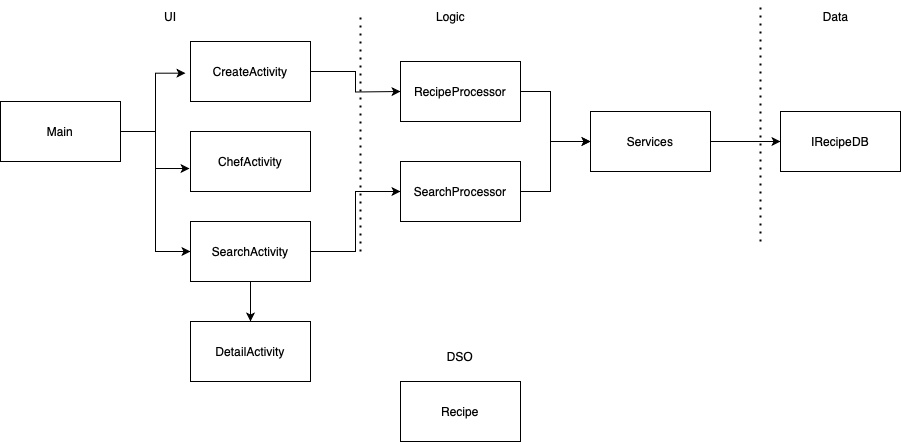

The diagram above was exported from draw.io. Its source (the exported page's mxGraphModel, read from the mxfile embedded in the PNG):
<mxGraphModel dx="1570" dy="867" grid="1" gridSize="10" guides="1" tooltips="1" connect="1" arrows="1" fold="1" page="1" pageScale="1" pageWidth="850" pageHeight="1100" math="0" shadow="0">
  <root>
    <mxCell id="0" />
    <mxCell id="1" parent="0" />
    <mxCell id="3hB-ZwzMtbJ38lEyX4yq-1" value="UI" style="text;html=1;strokeColor=none;fillColor=none;align=center;verticalAlign=middle;whiteSpace=wrap;rounded=0;" parent="1" vertex="1">
      <mxGeometry x="90" y="200" width="60" height="30" as="geometry" />
    </mxCell>
    <mxCell id="3hB-ZwzMtbJ38lEyX4yq-2" value="Logic" style="text;html=1;align=center;verticalAlign=middle;resizable=0;points=[];autosize=1;strokeColor=none;fillColor=none;" parent="1" vertex="1">
      <mxGeometry x="375" y="200" width="50" height="30" as="geometry" />
    </mxCell>
    <mxCell id="3hB-ZwzMtbJ38lEyX4yq-3" value="&lt;div&gt;Data&lt;/div&gt;" style="text;html=1;align=center;verticalAlign=middle;resizable=0;points=[];autosize=1;strokeColor=none;fillColor=none;" parent="1" vertex="1">
      <mxGeometry x="760" y="200" width="50" height="30" as="geometry" />
    </mxCell>
    <mxCell id="3hB-ZwzMtbJ38lEyX4yq-4" value="DSO" style="text;html=1;strokeColor=none;fillColor=none;align=center;verticalAlign=middle;whiteSpace=wrap;rounded=0;" parent="1" vertex="1">
      <mxGeometry x="380" y="540" width="60" height="30" as="geometry" />
    </mxCell>
    <mxCell id="3hB-ZwzMtbJ38lEyX4yq-28" style="edgeStyle=orthogonalEdgeStyle;rounded=0;orthogonalLoop=1;jettySize=auto;html=1;exitX=1;exitY=0.5;exitDx=0;exitDy=0;" parent="1" source="3hB-ZwzMtbJ38lEyX4yq-12" edge="1">
      <mxGeometry relative="1" as="geometry">
        <mxPoint x="540" y="340" as="targetPoint" />
        <Array as="points">
          <mxPoint x="500" y="290" />
          <mxPoint x="500" y="340" />
        </Array>
      </mxGeometry>
    </mxCell>
    <mxCell id="3hB-ZwzMtbJ38lEyX4yq-12" value="&lt;div&gt;RecipeProcessor&lt;/div&gt;" style="rounded=0;whiteSpace=wrap;html=1;" parent="1" vertex="1">
      <mxGeometry x="350" y="260" width="120" height="60" as="geometry" />
    </mxCell>
    <mxCell id="3hB-ZwzMtbJ38lEyX4yq-24" style="edgeStyle=orthogonalEdgeStyle;rounded=0;orthogonalLoop=1;jettySize=auto;html=1;exitX=1;exitY=0.5;exitDx=0;exitDy=0;entryX=-0.042;entryY=0.528;entryDx=0;entryDy=0;entryPerimeter=0;" parent="1" source="3hB-ZwzMtbJ38lEyX4yq-13" target="3hB-ZwzMtbJ38lEyX4yq-16" edge="1">
      <mxGeometry relative="1" as="geometry" />
    </mxCell>
    <mxCell id="3hB-ZwzMtbJ38lEyX4yq-25" style="edgeStyle=orthogonalEdgeStyle;rounded=0;orthogonalLoop=1;jettySize=auto;html=1;exitX=1;exitY=0.5;exitDx=0;exitDy=0;entryX=0;entryY=0.5;entryDx=0;entryDy=0;" parent="1" source="3hB-ZwzMtbJ38lEyX4yq-13" target="3hB-ZwzMtbJ38lEyX4yq-17" edge="1">
      <mxGeometry relative="1" as="geometry" />
    </mxCell>
    <mxCell id="fKWdnsL0h1s6izheaZFs-6" style="edgeStyle=orthogonalEdgeStyle;rounded=0;orthogonalLoop=1;jettySize=auto;html=1;entryX=-0.008;entryY=0.617;entryDx=0;entryDy=0;entryPerimeter=0;" edge="1" parent="1" source="3hB-ZwzMtbJ38lEyX4yq-13" target="fKWdnsL0h1s6izheaZFs-4">
      <mxGeometry relative="1" as="geometry" />
    </mxCell>
    <mxCell id="3hB-ZwzMtbJ38lEyX4yq-13" value="Main" style="rounded=0;whiteSpace=wrap;html=1;" parent="1" vertex="1">
      <mxGeometry x="-50" y="300" width="120" height="60" as="geometry" />
    </mxCell>
    <mxCell id="3hB-ZwzMtbJ38lEyX4yq-30" style="edgeStyle=orthogonalEdgeStyle;rounded=0;orthogonalLoop=1;jettySize=auto;html=1;exitX=1;exitY=0.5;exitDx=0;exitDy=0;" parent="1" source="3hB-ZwzMtbJ38lEyX4yq-14" edge="1">
      <mxGeometry relative="1" as="geometry">
        <mxPoint x="540" y="340" as="targetPoint" />
        <Array as="points">
          <mxPoint x="500" y="390" />
          <mxPoint x="500" y="340" />
        </Array>
      </mxGeometry>
    </mxCell>
    <mxCell id="3hB-ZwzMtbJ38lEyX4yq-14" value="&lt;div&gt;SearchProcessor&lt;/div&gt;" style="rounded=0;whiteSpace=wrap;html=1;" parent="1" vertex="1">
      <mxGeometry x="350" y="360" width="120" height="60" as="geometry" />
    </mxCell>
    <mxCell id="3hB-ZwzMtbJ38lEyX4yq-15" value="IRecipeDB" style="rounded=0;whiteSpace=wrap;html=1;" parent="1" vertex="1">
      <mxGeometry x="730" y="310" width="120" height="60" as="geometry" />
    </mxCell>
    <mxCell id="3hB-ZwzMtbJ38lEyX4yq-26" style="edgeStyle=orthogonalEdgeStyle;rounded=0;orthogonalLoop=1;jettySize=auto;html=1;exitX=1;exitY=0.5;exitDx=0;exitDy=0;" parent="1" source="3hB-ZwzMtbJ38lEyX4yq-16" edge="1">
      <mxGeometry relative="1" as="geometry">
        <mxPoint x="350" y="290" as="targetPoint" />
      </mxGeometry>
    </mxCell>
    <mxCell id="3hB-ZwzMtbJ38lEyX4yq-16" value="CreateActivity" style="rounded=0;whiteSpace=wrap;html=1;" parent="1" vertex="1">
      <mxGeometry x="140" y="240" width="120" height="60" as="geometry" />
    </mxCell>
    <mxCell id="3hB-ZwzMtbJ38lEyX4yq-27" style="edgeStyle=orthogonalEdgeStyle;rounded=0;orthogonalLoop=1;jettySize=auto;html=1;exitX=1;exitY=0.5;exitDx=0;exitDy=0;entryX=0;entryY=0.5;entryDx=0;entryDy=0;" parent="1" source="3hB-ZwzMtbJ38lEyX4yq-17" target="3hB-ZwzMtbJ38lEyX4yq-14" edge="1">
      <mxGeometry relative="1" as="geometry" />
    </mxCell>
    <mxCell id="fKWdnsL0h1s6izheaZFs-10" style="edgeStyle=orthogonalEdgeStyle;rounded=0;orthogonalLoop=1;jettySize=auto;html=1;entryX=0.5;entryY=0;entryDx=0;entryDy=0;" edge="1" parent="1" source="3hB-ZwzMtbJ38lEyX4yq-17" target="fKWdnsL0h1s6izheaZFs-8">
      <mxGeometry relative="1" as="geometry" />
    </mxCell>
    <mxCell id="3hB-ZwzMtbJ38lEyX4yq-17" value="SearchActivity" style="rounded=0;whiteSpace=wrap;html=1;" parent="1" vertex="1">
      <mxGeometry x="140" y="420" width="120" height="60" as="geometry" />
    </mxCell>
    <mxCell id="3hB-ZwzMtbJ38lEyX4yq-31" value="Recipe" style="rounded=0;whiteSpace=wrap;html=1;" parent="1" vertex="1">
      <mxGeometry x="350" y="580" width="120" height="60" as="geometry" />
    </mxCell>
    <mxCell id="3hB-ZwzMtbJ38lEyX4yq-34" value="" style="endArrow=none;dashed=1;html=1;dashPattern=1 3;strokeWidth=2;rounded=0;" parent="1" edge="1">
      <mxGeometry width="50" height="50" relative="1" as="geometry">
        <mxPoint x="310" y="450" as="sourcePoint" />
        <mxPoint x="310" y="210" as="targetPoint" />
      </mxGeometry>
    </mxCell>
    <mxCell id="3hB-ZwzMtbJ38lEyX4yq-35" value="" style="endArrow=none;dashed=1;html=1;dashPattern=1 3;strokeWidth=2;rounded=0;" parent="1" edge="1">
      <mxGeometry width="50" height="50" relative="1" as="geometry">
        <mxPoint x="710" y="440" as="sourcePoint" />
        <mxPoint x="710" y="200" as="targetPoint" />
      </mxGeometry>
    </mxCell>
    <mxCell id="fKWdnsL0h1s6izheaZFs-3" style="edgeStyle=orthogonalEdgeStyle;rounded=0;orthogonalLoop=1;jettySize=auto;html=1;exitX=1;exitY=0.5;exitDx=0;exitDy=0;entryX=0;entryY=0.5;entryDx=0;entryDy=0;" edge="1" parent="1" source="fKWdnsL0h1s6izheaZFs-2" target="3hB-ZwzMtbJ38lEyX4yq-15">
      <mxGeometry relative="1" as="geometry" />
    </mxCell>
    <mxCell id="fKWdnsL0h1s6izheaZFs-2" value="&lt;div&gt;Services&lt;/div&gt;" style="rounded=0;whiteSpace=wrap;html=1;" vertex="1" parent="1">
      <mxGeometry x="540" y="310" width="120" height="60" as="geometry" />
    </mxCell>
    <mxCell id="fKWdnsL0h1s6izheaZFs-4" value="ChefActivity" style="rounded=0;whiteSpace=wrap;html=1;" vertex="1" parent="1">
      <mxGeometry x="140" y="330" width="120" height="60" as="geometry" />
    </mxCell>
    <mxCell id="fKWdnsL0h1s6izheaZFs-8" value="DetailActivity" style="rounded=0;whiteSpace=wrap;html=1;" vertex="1" parent="1">
      <mxGeometry x="140" y="520" width="120" height="60" as="geometry" />
    </mxCell>
  </root>
</mxGraphModel>